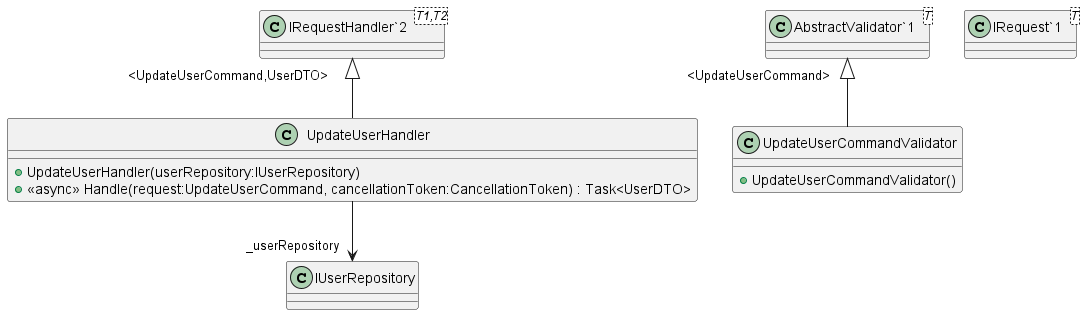

The diagram above was rendered by PlantUML. Its source (embedded in the PNG):
@startuml
class UpdateUserHandler {
    + UpdateUserHandler(userRepository:IUserRepository)
    + <<async>> Handle(request:UpdateUserCommand, cancellationToken:CancellationToken) : Task<UserDTO>
}
class UpdateUserCommandValidator {
    + UpdateUserCommandValidator()
}
class "IRequest`1"<T> {
}
class "IRequestHandler`2"<T1,T2> {
}
class "AbstractValidator`1"<T> {
}
"IRequestHandler`2" "<UpdateUserCommand,UserDTO>" <|-- UpdateUserHandler
UpdateUserHandler --> "_userRepository" IUserRepository
"AbstractValidator`1" "<UpdateUserCommand>" <|-- UpdateUserCommandValidator
@enduml